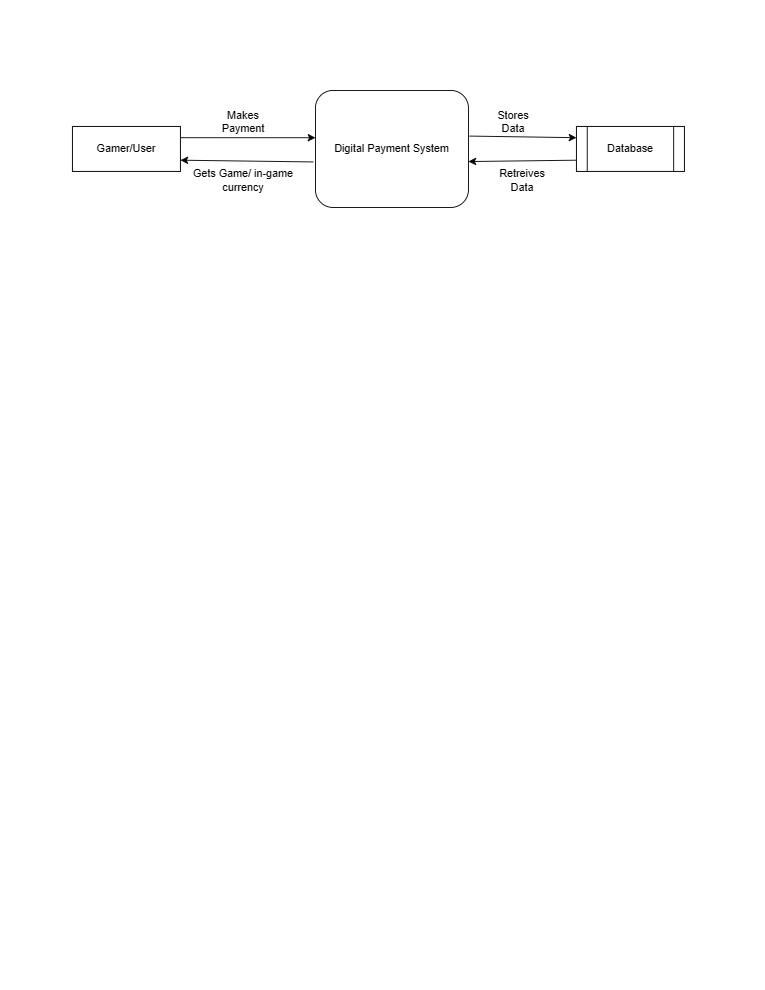

The diagram above was exported from draw.io. Its source (the exported page's mxGraphModel, read from the mxfile embedded in the PNG):
<mxGraphModel dx="1050" dy="557" grid="1" gridSize="10" guides="1" tooltips="1" connect="1" arrows="1" fold="1" page="1" pageScale="1" pageWidth="850" pageHeight="1100" math="0" shadow="0">
  <root>
    <mxCell id="0" />
    <mxCell id="1" parent="0" />
    <mxCell id="byks9VhNVA6OZN-3HkdP-1" value="Gamer/User" style="rounded=0;whiteSpace=wrap;html=1;" parent="1" vertex="1">
      <mxGeometry x="80" y="140" width="120" height="50" as="geometry" />
    </mxCell>
    <mxCell id="byks9VhNVA6OZN-3HkdP-3" value="Database" style="shape=process;whiteSpace=wrap;html=1;backgroundOutline=1;" parent="1" vertex="1">
      <mxGeometry x="640" y="140" width="120" height="50" as="geometry" />
    </mxCell>
    <mxCell id="byks9VhNVA6OZN-3HkdP-4" value="Digital Payment System" style="rounded=1;whiteSpace=wrap;html=1;" parent="1" vertex="1">
      <mxGeometry x="350" y="100" width="170" height="130" as="geometry" />
    </mxCell>
    <mxCell id="byks9VhNVA6OZN-3HkdP-6" value="" style="endArrow=classic;html=1;rounded=0;entryX=0;entryY=0.25;entryDx=0;entryDy=0;exitX=1.007;exitY=0.39;exitDx=0;exitDy=0;exitPerimeter=0;" parent="1" source="byks9VhNVA6OZN-3HkdP-4" target="byks9VhNVA6OZN-3HkdP-3" edge="1">
      <mxGeometry width="50" height="50" relative="1" as="geometry">
        <mxPoint x="400" y="320" as="sourcePoint" />
        <mxPoint x="450" y="270" as="targetPoint" />
      </mxGeometry>
    </mxCell>
    <mxCell id="byks9VhNVA6OZN-3HkdP-7" value="Gets Game/ in-game currency" style="text;html=1;align=center;verticalAlign=middle;whiteSpace=wrap;rounded=0;" parent="1" vertex="1">
      <mxGeometry x="210" y="180" width="120" height="40" as="geometry" />
    </mxCell>
    <mxCell id="byks9VhNVA6OZN-3HkdP-9" value="Makes Payment" style="text;html=1;align=center;verticalAlign=middle;whiteSpace=wrap;rounded=0;" parent="1" vertex="1">
      <mxGeometry x="240" y="120" width="60" height="30" as="geometry" />
    </mxCell>
    <mxCell id="byks9VhNVA6OZN-3HkdP-10" value="Stores Data" style="text;html=1;align=center;verticalAlign=middle;whiteSpace=wrap;rounded=0;" parent="1" vertex="1">
      <mxGeometry x="540" y="120" width="60" height="30" as="geometry" />
    </mxCell>
    <mxCell id="_LFoTPc53dzHgJo037IQ-1" value="" style="endArrow=classic;html=1;rounded=0;exitX=0;exitY=0.75;exitDx=0;exitDy=0;" edge="1" parent="1" source="byks9VhNVA6OZN-3HkdP-3">
      <mxGeometry width="50" height="50" relative="1" as="geometry">
        <mxPoint x="400" y="320" as="sourcePoint" />
        <mxPoint x="520" y="179" as="targetPoint" />
      </mxGeometry>
    </mxCell>
    <mxCell id="_LFoTPc53dzHgJo037IQ-4" value="" style="endArrow=classic;html=1;rounded=0;exitX=1;exitY=0.25;exitDx=0;exitDy=0;entryX=0;entryY=0.404;entryDx=0;entryDy=0;entryPerimeter=0;" edge="1" parent="1" source="byks9VhNVA6OZN-3HkdP-1" target="byks9VhNVA6OZN-3HkdP-4">
      <mxGeometry width="50" height="50" relative="1" as="geometry">
        <mxPoint x="400" y="320" as="sourcePoint" />
        <mxPoint x="450" y="270" as="targetPoint" />
      </mxGeometry>
    </mxCell>
    <mxCell id="_LFoTPc53dzHgJo037IQ-5" value="" style="endArrow=classic;html=1;rounded=0;exitX=-0.014;exitY=0.611;exitDx=0;exitDy=0;exitPerimeter=0;entryX=1;entryY=0.75;entryDx=0;entryDy=0;" edge="1" parent="1" source="byks9VhNVA6OZN-3HkdP-4" target="byks9VhNVA6OZN-3HkdP-1">
      <mxGeometry width="50" height="50" relative="1" as="geometry">
        <mxPoint x="400" y="320" as="sourcePoint" />
        <mxPoint x="430" y="250" as="targetPoint" />
      </mxGeometry>
    </mxCell>
    <mxCell id="_LFoTPc53dzHgJo037IQ-6" value="Retreives Data" style="text;html=1;align=center;verticalAlign=middle;whiteSpace=wrap;rounded=0;" vertex="1" parent="1">
      <mxGeometry x="550" y="185" width="60" height="30" as="geometry" />
    </mxCell>
  </root>
</mxGraphModel>